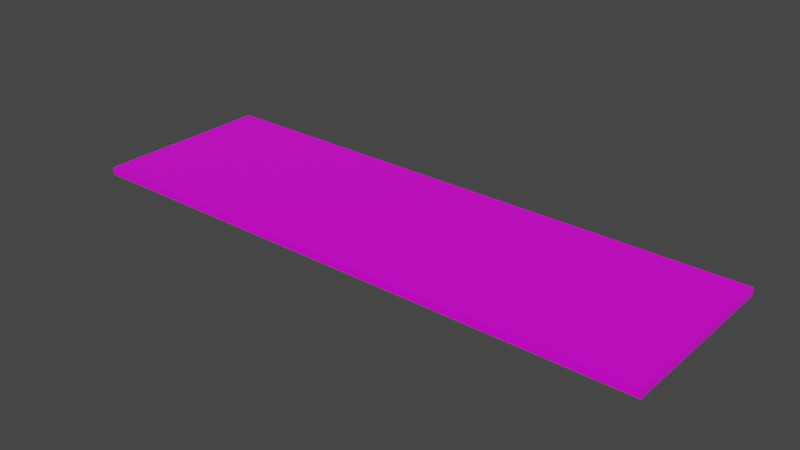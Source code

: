 # Source: floor.blend  (saved by Blender 2.93.20; exported with 4.5.12 LTS)
import bpy
from mathutils import Matrix  # noqa: F401  (used for matrix-valued properties, if any)

bpy.ops.wm.read_factory_settings(use_empty=True)
scene = bpy.context.scene
scene.name = 'Scene'

# ---- images (referenced by path relative to the original .blend; pixels are not part of the script)
import os
ASSET_DIR = os.environ.get("B2B_ASSET_DIR", "")  # directory of the original .blend (textures are referenced by path, not embedded)
HERE = os.path.dirname(os.path.abspath(__file__))  # packed textures are extracted next to this script under _unpacked/

def load_image(name, relpath, width, height, colorspace="sRGB"):
    """Load a texture the original file referenced (path relative to the .blend, or extracted next to this script)."""
    p = next((c for c in (os.path.join(HERE, relpath), os.path.join(ASSET_DIR, relpath)) if relpath and os.path.exists(c)), "")
    if p:
        img = bpy.data.images.load(p, check_existing=True)
        img.name = name
    else:  # same state as the original file: an image datablock whose file is absent (Cycles renders it pink)
        img = bpy.data.images.new(name, width, height)
        img.source = "FILE"
        img.filepath = "//" + (relpath or name)
    img.colorspace_settings.name = colorspace
    return img
img_wood_texture_jpg = load_image('wood texture.jpg', 'wood texture.jpg', 1024, 1024, 'sRGB')

# ---- materials (node trees are filled in below, after node groups)
mat_material = bpy.data.materials.new('Material')
mat_material.alpha_threshold = 0.0
mat_material.use_transparent_shadow = False
mat_material.line_color = (0.0, 0.0, 0.0, 1.0)

# ---- material node trees
mat_material.use_nodes = True; mat_material.node_tree.nodes.clear()
_N = mat_material.node_tree.nodes; _L = mat_material.node_tree.links
n0 = _N.new('ShaderNodeOutputMaterial'); n0.name = 'Material Output'; n0.location = (300, 300)
n1 = _N.new('ShaderNodeBsdfPrincipled'); n1.name = 'Principled BSDF'; n1.location = (10, 300)
n1.distribution = 'GGX'
n1.subsurface_method = 'BURLEY'
n1.inputs[2].default_value = 0.4
n1.inputs[3].default_value = 1.45
n1.inputs[27].default_value = (0.0, 0.0, 0.0, 1.0)
n1.inputs[28].default_value = 1.0
n2 = _N.new('ShaderNodeTexImage'); n2.name = 'Image Texture'; n2.location = (-350, 206)
n2.image = img_wood_texture_jpg
_L.new(n1.outputs[0], n0.inputs[0])
_L.new(n2.outputs[0], n1.inputs[0])
n0.is_active_output = True

# ---- world
world_world = bpy.data.worlds.new('World'); scene.world = world_world
world_world.use_nodes = True; world_world.node_tree.nodes.clear()
_N = world_world.node_tree.nodes; _L = world_world.node_tree.links
n0 = _N.new('ShaderNodeOutputWorld'); n0.name = 'World Output'; n0.location = (300, 300)
n1 = _N.new('ShaderNodeBackground'); n1.name = 'Background'; n1.location = (10, 300)
n1.inputs[0].default_value = (0.05088, 0.05088, 0.05088, 1.0)
_L.new(n1.outputs[0], n0.inputs[0])
n0.is_active_output = True
world_world.color = (0.05088, 0.05088, 0.05088)
world_world.use_sun_shadow = False
world_world.sun_shadow_jitter_overblur = 0.0

# ---- meshes
me_cube = bpy.data.meshes.new('Cube')
me_cube.from_pydata([(1.0, 1.0, 1.0), (1.0, 1.0, -1.0), (1.0, -1.0, 1.0), (1.0, -1.0, -1.0), (-1.0, 1.0, 1.0), (-1.0, 1.0, -1.0), (-1.0, -1.0, 1.0), (-1.0, -1.0, -1.0)], [], [(0, 4, 6, 2), (3, 2, 6, 7), (7, 6, 4, 5), (5, 1, 3, 7), (1, 0, 2, 3), (5, 4, 0, 1)])
_uv = me_cube.uv_layers.new(name='UVMap')
_uv.uv.foreach_set('vector', [0.3759, -0.3253, 2.322, -0.3447, 2.321, 0.8312, 0.3757, 0.8506, -1.57, 0.8701, 0.3757, 0.8506, 0.3756, 2.027, -1.57, 2.046, -1.569, -2.658, 0.3762, -2.677, 0.3761, -1.501, -1.57, -1.482, -3.516, -0.2864, -1.57, -0.3059, -1.57, 0.8701, -3.516, 0.8895, -1.57, -0.3059, 0.3759, -0.3253, 0.3757, 0.8506, -1.57, 0.8701, -1.57, -1.482, 0.3761, -1.501, 0.3759, -0.3253, -1.57, -0.3059])
me_cube.materials.append(mat_material)
me_cube.use_remesh_preserve_volume = False
me_cube.use_remesh_preserve_attributes = False
me_cube.use_mirror_vertex_groups = False
me_cube.update()

# ---- objects
ob_cube = bpy.data.objects.new('Cube', me_cube)

# ---- transforms, parenting, visibility, modifiers, constraints
ob_cube.location = (0.0, 0.0, 0.0)
ob_cube.scale = (2.834, 0.8825, -0.03725)
ob_cube.lock_rotations_4d = False
ob_cube.empty_display_type = 'ARROWS'
ob_cube.lineart.crease_threshold = 0.0

# ---- collection membership
scene.collection.objects.link(ob_cube)

# ---- scene / render settings (as saved in the file)
scene.frame_start = 1; scene.frame_end = 250; scene.frame_set(1)
scene.render.engine = 'BLENDER_EEVEE_NEXT'
scene.cycles.use_denoising = False
scene.cycles.samples = 128
scene.cycles.sampling_pattern = 'TABULATED_SOBOL'
scene.cycles.use_adaptive_sampling = False
scene.cycles.use_light_tree = False
scene.view_settings.view_transform = 'Filmic'
bpy.context.view_layer.update()

# ---- added for rendering (the .blend has no active camera and no usable light): camera, sun
cam_auto = bpy.data.cameras.new('AutoCamera')
cam_auto.lens = 50.0
cam_auto.sensor_width = 36.0
cam_auto.clip_end = 1000.0
ob_auto_camera = bpy.data.objects.new('AutoCamera', cam_auto)
scene.collection.objects.link(ob_auto_camera)
ob_auto_camera.location = (5.49357, -6.59229, 4.39486)
ob_auto_camera.rotation_euler = (1.09748, -7.21219e-08, 0.694738)
scene.camera = ob_auto_camera
light_auto_sun = bpy.data.lights.new('AutoSun', 'SUN')
light_auto_sun.energy = 3.0
light_auto_sun.angle = 0.0523599
ob_auto_sun = bpy.data.objects.new('AutoSun', light_auto_sun)
scene.collection.objects.link(ob_auto_sun)
ob_auto_sun.rotation_euler = (0.872665, 0.174533, 0.523599)
bpy.context.view_layer.update()
